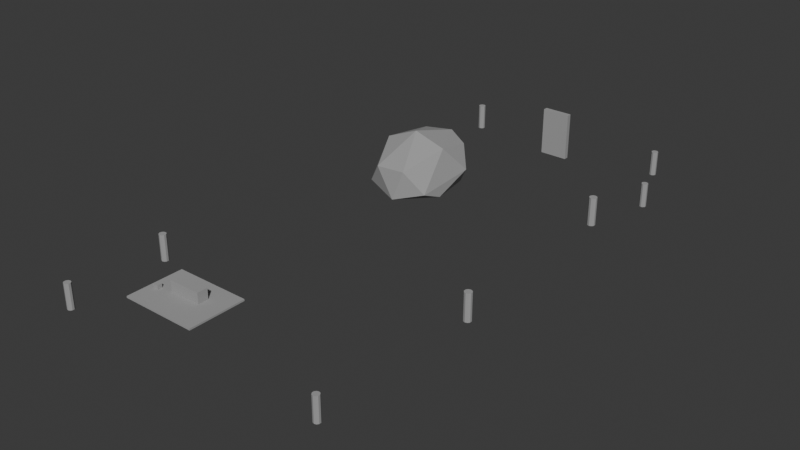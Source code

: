 # Source: base_decor_collision.blend  (saved by Blender 5.1.30; exported with 4.5.12 LTS)
import bpy
from mathutils import Matrix  # noqa: F401  (used for matrix-valued properties, if any)

bpy.ops.wm.read_factory_settings(use_empty=True)
scene = bpy.context.scene
scene.name = 'Scene'

# ---- collections
col_collection = bpy.data.collections.new('Collection'); scene.collection.children.link(col_collection)

# ---- materials (node trees are filled in below, after node groups)
mat_basehubcollision = bpy.data.materials.new('BaseHubCollision')
mat_basehubcollision.diffuse_color = (0.35, 0.35, 0.35, 1.0)
mat_basehubcollision.roughness = 1.0

# ---- material node trees
mat_basehubcollision.use_nodes = True; mat_basehubcollision.node_tree.nodes.clear()
_N = mat_basehubcollision.node_tree.nodes; _L = mat_basehubcollision.node_tree.links
n0 = _N.new('ShaderNodeBsdfPrincipled'); n0.name = 'Principled BSDF'; n0.location = (-200, 100)
n0.inputs[0].default_value = (0.35, 0.35, 0.35, 1.0)
n0.inputs[2].default_value = 1.0
n1 = _N.new('ShaderNodeOutputMaterial'); n1.name = 'Material Output'; n1.location = (200, 100)
_L.new(n0.outputs[0], n1.inputs[0])
n1.is_active_output = True

# ---- world
world_world = bpy.data.worlds.new('World'); scene.world = world_world
world_world.use_nodes = True; world_world.node_tree.nodes.clear()
_N = world_world.node_tree.nodes; _L = world_world.node_tree.links
n0 = _N.new('ShaderNodeOutputWorld'); n0.name = 'World Output'; n0.location = (200, 100)
n1 = _N.new('ShaderNodeBackground'); n1.name = 'Background'; n1.location = (-200, 100)
n1.inputs[0].default_value = (0.05088, 0.05088, 0.05088, 1.0)
_L.new(n1.outputs[0], n0.inputs[0])
n0.is_active_output = True
world_world.color = (0.05088, 0.05088, 0.05088)
world_world.sun_shadow_jitter_overblur = 0.0

# ---- meshes
me_cylinder = bpy.data.meshes.new('Cylinder')
me_cylinder.from_pydata([(0.0, 0.345, -1.265), (0.0, 0.345, 1.265), (0.2028, 0.2791, -1.265), (0.2028, 0.2791, 1.265), (0.3281, 0.1066, -1.265), (0.3281, 0.1066, 1.265), (0.3281, -0.1066, -1.265), (0.3281, -0.1066, 1.265), (0.2028, -0.2791, -1.265), (0.2028, -0.2791, 1.265), (0.0, -0.345, -1.265), (0.0, -0.345, 1.265), (-0.2028, -0.2791, -1.265), (-0.2028, -0.2791, 1.265), (-0.3281, -0.1066, -1.265), (-0.3281, -0.1066, 1.265), (-0.3281, 0.1066, -1.265), (-0.3281, 0.1066, 1.265), (-0.2028, 0.2791, -1.265), (-0.2028, 0.2791, 1.265)], [], [(0, 1, 3, 2), (2, 3, 5, 4), (4, 5, 7, 6), (6, 7, 9, 8), (8, 9, 11, 10), (10, 11, 13, 12), (12, 13, 15, 14), (14, 15, 17, 16), (3, 1, 19, 17, 15, 13, 11, 9, 7, 5), (16, 17, 19, 18), (18, 19, 1, 0), (0, 2, 4, 6, 8, 10, 12, 14, 16, 18)])
_uv = me_cylinder.uv_layers.new(name='UVMap')
_uv.uv.foreach_set('vector', [1.0, 0.5, 1.0, 1.0, 0.9, 1.0, 0.9, 0.5, 0.9, 0.5, 0.9, 1.0, 0.8, 1.0, 0.8, 0.5, 0.8, 0.5, 0.8, 1.0, 0.7, 1.0, 0.7, 0.5, 0.7, 0.5, 0.7, 1.0, 0.6, 1.0, 0.6, 0.5, 0.6, 0.5, 0.6, 1.0, 0.5, 1.0, 0.5, 0.5, 0.5, 0.5, 0.5, 1.0, 0.4, 1.0, 0.4, 0.5, 0.4, 0.5, 0.4, 1.0, 0.3, 1.0, 0.3, 0.5, 0.3, 0.5, 0.3, 1.0, 0.2, 1.0, 0.2, 0.5, 0.3911, 0.4442, 0.25, 0.49, 0.1089, 0.4442, 0.02175, 0.3242, 0.02175, 0.1758, 0.1089, 0.05584, 0.25, 0.01, 0.3911, 0.05584, 0.4783, 0.1758, 0.4783, 0.3242, 0.2, 0.5, 0.2, 1.0, 0.1, 1.0, 0.1, 0.5, 0.1, 0.5, 0.1, 1.0, -7.451e-08, 1.0, -7.451e-08, 0.5, 0.75, 0.49, 0.8911, 0.4442, 0.9783, 0.3242, 0.9783, 0.1758, 0.8911, 0.05584, 0.75, 0.01, 0.6089, 0.05584, 0.5217, 0.1758, 0.5217, 0.3242, 0.6089, 0.4442])
me_cylinder.materials.append(mat_basehubcollision)
me_cylinder.update()
me_cylinder_001 = bpy.data.meshes.new('Cylinder.001')
me_cylinder_001.from_pydata([(0.0, 0.33, -1.21), (0.0, 0.33, 1.21), (0.194, 0.267, -1.21), (0.194, 0.267, 1.21), (0.3138, 0.102, -1.21), (0.3138, 0.102, 1.21), (0.3138, -0.102, -1.21), (0.3138, -0.102, 1.21), (0.194, -0.267, -1.21), (0.194, -0.267, 1.21), (0.0, -0.33, -1.21), (0.0, -0.33, 1.21), (-0.194, -0.267, -1.21), (-0.194, -0.267, 1.21), (-0.3138, -0.102, -1.21), (-0.3138, -0.102, 1.21), (-0.3138, 0.102, -1.21), (-0.3138, 0.102, 1.21), (-0.194, 0.267, -1.21), (-0.194, 0.267, 1.21)], [], [(0, 1, 3, 2), (2, 3, 5, 4), (4, 5, 7, 6), (6, 7, 9, 8), (8, 9, 11, 10), (10, 11, 13, 12), (12, 13, 15, 14), (14, 15, 17, 16), (3, 1, 19, 17, 15, 13, 11, 9, 7, 5), (16, 17, 19, 18), (18, 19, 1, 0), (0, 2, 4, 6, 8, 10, 12, 14, 16, 18)])
_uv = me_cylinder_001.uv_layers.new(name='UVMap')
_uv.uv.foreach_set('vector', [1.0, 0.5, 1.0, 1.0, 0.9, 1.0, 0.9, 0.5, 0.9, 0.5, 0.9, 1.0, 0.8, 1.0, 0.8, 0.5, 0.8, 0.5, 0.8, 1.0, 0.7, 1.0, 0.7, 0.5, 0.7, 0.5, 0.7, 1.0, 0.6, 1.0, 0.6, 0.5, 0.6, 0.5, 0.6, 1.0, 0.5, 1.0, 0.5, 0.5, 0.5, 0.5, 0.5, 1.0, 0.4, 1.0, 0.4, 0.5, 0.4, 0.5, 0.4, 1.0, 0.3, 1.0, 0.3, 0.5, 0.3, 0.5, 0.3, 1.0, 0.2, 1.0, 0.2, 0.5, 0.3911, 0.4442, 0.25, 0.49, 0.1089, 0.4442, 0.02175, 0.3242, 0.02175, 0.1758, 0.1089, 0.05584, 0.25, 0.01, 0.3911, 0.05584, 0.4783, 0.1758, 0.4783, 0.3242, 0.2, 0.5, 0.2, 1.0, 0.1, 1.0, 0.1, 0.5, 0.1, 0.5, 0.1, 1.0, -7.451e-08, 1.0, -7.451e-08, 0.5, 0.75, 0.49, 0.8911, 0.4442, 0.9783, 0.3242, 0.9783, 0.1758, 0.8911, 0.05584, 0.75, 0.01, 0.6089, 0.05584, 0.5217, 0.1758, 0.5217, 0.3242, 0.6089, 0.4442])
me_cylinder_001.materials.append(mat_basehubcollision)
me_cylinder_001.update()
me_cylinder_002 = bpy.data.meshes.new('Cylinder.002')
me_cylinder_002.from_pydata([(0.0, 0.36, -1.32), (0.0, 0.36, 1.32), (0.2116, 0.2912, -1.32), (0.2116, 0.2912, 1.32), (0.3424, 0.1112, -1.32), (0.3424, 0.1112, 1.32), (0.3424, -0.1112, -1.32), (0.3424, -0.1112, 1.32), (0.2116, -0.2912, -1.32), (0.2116, -0.2912, 1.32), (0.0, -0.36, -1.32), (0.0, -0.36, 1.32), (-0.2116, -0.2912, -1.32), (-0.2116, -0.2912, 1.32), (-0.3424, -0.1112, -1.32), (-0.3424, -0.1112, 1.32), (-0.3424, 0.1112, -1.32), (-0.3424, 0.1112, 1.32), (-0.2116, 0.2912, -1.32), (-0.2116, 0.2912, 1.32)], [], [(0, 1, 3, 2), (2, 3, 5, 4), (4, 5, 7, 6), (6, 7, 9, 8), (8, 9, 11, 10), (10, 11, 13, 12), (12, 13, 15, 14), (14, 15, 17, 16), (3, 1, 19, 17, 15, 13, 11, 9, 7, 5), (16, 17, 19, 18), (18, 19, 1, 0), (0, 2, 4, 6, 8, 10, 12, 14, 16, 18)])
_uv = me_cylinder_002.uv_layers.new(name='UVMap')
_uv.uv.foreach_set('vector', [1.0, 0.5, 1.0, 1.0, 0.9, 1.0, 0.9, 0.5, 0.9, 0.5, 0.9, 1.0, 0.8, 1.0, 0.8, 0.5, 0.8, 0.5, 0.8, 1.0, 0.7, 1.0, 0.7, 0.5, 0.7, 0.5, 0.7, 1.0, 0.6, 1.0, 0.6, 0.5, 0.6, 0.5, 0.6, 1.0, 0.5, 1.0, 0.5, 0.5, 0.5, 0.5, 0.5, 1.0, 0.4, 1.0, 0.4, 0.5, 0.4, 0.5, 0.4, 1.0, 0.3, 1.0, 0.3, 0.5, 0.3, 0.5, 0.3, 1.0, 0.2, 1.0, 0.2, 0.5, 0.3911, 0.4442, 0.25, 0.49, 0.1089, 0.4442, 0.02175, 0.3242, 0.02175, 0.1758, 0.1089, 0.05584, 0.25, 0.01, 0.3911, 0.05584, 0.4783, 0.1758, 0.4783, 0.3242, 0.2, 0.5, 0.2, 1.0, 0.1, 1.0, 0.1, 0.5, 0.1, 0.5, 0.1, 1.0, -7.451e-08, 1.0, -7.451e-08, 0.5, 0.75, 0.49, 0.8911, 0.4442, 0.9783, 0.3242, 0.9783, 0.1758, 0.8911, 0.05584, 0.75, 0.01, 0.6089, 0.05584, 0.5217, 0.1758, 0.5217, 0.3242, 0.6089, 0.4442])
me_cylinder_002.materials.append(mat_basehubcollision)
me_cylinder_002.update()
me_cylinder_003 = bpy.data.meshes.new('Cylinder.003')
me_cylinder_003.from_pydata([(0.0, 0.375, -1.375), (0.0, 0.375, 1.375), (0.2204, 0.3034, -1.375), (0.2204, 0.3034, 1.375), (0.3566, 0.1159, -1.375), (0.3566, 0.1159, 1.375), (0.3566, -0.1159, -1.375), (0.3566, -0.1159, 1.375), (0.2204, -0.3034, -1.375), (0.2204, -0.3034, 1.375), (0.0, -0.375, -1.375), (0.0, -0.375, 1.375), (-0.2204, -0.3034, -1.375), (-0.2204, -0.3034, 1.375), (-0.3566, -0.1159, -1.375), (-0.3566, -0.1159, 1.375), (-0.3566, 0.1159, -1.375), (-0.3566, 0.1159, 1.375), (-0.2204, 0.3034, -1.375), (-0.2204, 0.3034, 1.375)], [], [(0, 1, 3, 2), (2, 3, 5, 4), (4, 5, 7, 6), (6, 7, 9, 8), (8, 9, 11, 10), (10, 11, 13, 12), (12, 13, 15, 14), (14, 15, 17, 16), (3, 1, 19, 17, 15, 13, 11, 9, 7, 5), (16, 17, 19, 18), (18, 19, 1, 0), (0, 2, 4, 6, 8, 10, 12, 14, 16, 18)])
_uv = me_cylinder_003.uv_layers.new(name='UVMap')
_uv.uv.foreach_set('vector', [1.0, 0.5, 1.0, 1.0, 0.9, 1.0, 0.9, 0.5, 0.9, 0.5, 0.9, 1.0, 0.8, 1.0, 0.8, 0.5, 0.8, 0.5, 0.8, 1.0, 0.7, 1.0, 0.7, 0.5, 0.7, 0.5, 0.7, 1.0, 0.6, 1.0, 0.6, 0.5, 0.6, 0.5, 0.6, 1.0, 0.5, 1.0, 0.5, 0.5, 0.5, 0.5, 0.5, 1.0, 0.4, 1.0, 0.4, 0.5, 0.4, 0.5, 0.4, 1.0, 0.3, 1.0, 0.3, 0.5, 0.3, 0.5, 0.3, 1.0, 0.2, 1.0, 0.2, 0.5, 0.3911, 0.4442, 0.25, 0.49, 0.1089, 0.4442, 0.02175, 0.3242, 0.02175, 0.1758, 0.1089, 0.05584, 0.25, 0.01, 0.3911, 0.05584, 0.4783, 0.1758, 0.4783, 0.3242, 0.2, 0.5, 0.2, 1.0, 0.1, 1.0, 0.1, 0.5, 0.1, 0.5, 0.1, 1.0, -7.451e-08, 1.0, -7.451e-08, 0.5, 0.75, 0.49, 0.8911, 0.4442, 0.9783, 0.3242, 0.9783, 0.1758, 0.8911, 0.05584, 0.75, 0.01, 0.6089, 0.05584, 0.5217, 0.1758, 0.5217, 0.3242, 0.6089, 0.4442])
me_cylinder_003.materials.append(mat_basehubcollision)
me_cylinder_003.update()
me_cylinder_004 = bpy.data.meshes.new('Cylinder.004')
me_cylinder_004.from_pydata([(0.0, 0.39, -1.43), (0.0, 0.39, 1.43), (0.2292, 0.3155, -1.43), (0.2292, 0.3155, 1.43), (0.3709, 0.1205, -1.43), (0.3709, 0.1205, 1.43), (0.3709, -0.1205, -1.43), (0.3709, -0.1205, 1.43), (0.2292, -0.3155, -1.43), (0.2292, -0.3155, 1.43), (0.0, -0.39, -1.43), (0.0, -0.39, 1.43), (-0.2292, -0.3155, -1.43), (-0.2292, -0.3155, 1.43), (-0.3709, -0.1205, -1.43), (-0.3709, -0.1205, 1.43), (-0.3709, 0.1205, -1.43), (-0.3709, 0.1205, 1.43), (-0.2292, 0.3155, -1.43), (-0.2292, 0.3155, 1.43)], [], [(0, 1, 3, 2), (2, 3, 5, 4), (4, 5, 7, 6), (6, 7, 9, 8), (8, 9, 11, 10), (10, 11, 13, 12), (12, 13, 15, 14), (14, 15, 17, 16), (3, 1, 19, 17, 15, 13, 11, 9, 7, 5), (16, 17, 19, 18), (18, 19, 1, 0), (0, 2, 4, 6, 8, 10, 12, 14, 16, 18)])
_uv = me_cylinder_004.uv_layers.new(name='UVMap')
_uv.uv.foreach_set('vector', [1.0, 0.5, 1.0, 1.0, 0.9, 1.0, 0.9, 0.5, 0.9, 0.5, 0.9, 1.0, 0.8, 1.0, 0.8, 0.5, 0.8, 0.5, 0.8, 1.0, 0.7, 1.0, 0.7, 0.5, 0.7, 0.5, 0.7, 1.0, 0.6, 1.0, 0.6, 0.5, 0.6, 0.5, 0.6, 1.0, 0.5, 1.0, 0.5, 0.5, 0.5, 0.5, 0.5, 1.0, 0.4, 1.0, 0.4, 0.5, 0.4, 0.5, 0.4, 1.0, 0.3, 1.0, 0.3, 0.5, 0.3, 0.5, 0.3, 1.0, 0.2, 1.0, 0.2, 0.5, 0.3911, 0.4442, 0.25, 0.49, 0.1089, 0.4442, 0.02175, 0.3242, 0.02175, 0.1758, 0.1089, 0.05584, 0.25, 0.01, 0.3911, 0.05584, 0.4783, 0.1758, 0.4783, 0.3242, 0.2, 0.5, 0.2, 1.0, 0.1, 1.0, 0.1, 0.5, 0.1, 0.5, 0.1, 1.0, -7.451e-08, 1.0, -7.451e-08, 0.5, 0.75, 0.49, 0.8911, 0.4442, 0.9783, 0.3242, 0.9783, 0.1758, 0.8911, 0.05584, 0.75, 0.01, 0.6089, 0.05584, 0.5217, 0.1758, 0.5217, 0.3242, 0.6089, 0.4442])
me_cylinder_004.materials.append(mat_basehubcollision)
me_cylinder_004.update()
me_cylinder_005 = bpy.data.meshes.new('Cylinder.005')
me_cylinder_005.from_pydata([(0.0, 0.33, -1.21), (0.0, 0.33, 1.21), (0.194, 0.267, -1.21), (0.194, 0.267, 1.21), (0.3138, 0.102, -1.21), (0.3138, 0.102, 1.21), (0.3138, -0.102, -1.21), (0.3138, -0.102, 1.21), (0.194, -0.267, -1.21), (0.194, -0.267, 1.21), (0.0, -0.33, -1.21), (0.0, -0.33, 1.21), (-0.194, -0.267, -1.21), (-0.194, -0.267, 1.21), (-0.3138, -0.102, -1.21), (-0.3138, -0.102, 1.21), (-0.3138, 0.102, -1.21), (-0.3138, 0.102, 1.21), (-0.194, 0.267, -1.21), (-0.194, 0.267, 1.21)], [], [(0, 1, 3, 2), (2, 3, 5, 4), (4, 5, 7, 6), (6, 7, 9, 8), (8, 9, 11, 10), (10, 11, 13, 12), (12, 13, 15, 14), (14, 15, 17, 16), (3, 1, 19, 17, 15, 13, 11, 9, 7, 5), (16, 17, 19, 18), (18, 19, 1, 0), (0, 2, 4, 6, 8, 10, 12, 14, 16, 18)])
_uv = me_cylinder_005.uv_layers.new(name='UVMap')
_uv.uv.foreach_set('vector', [1.0, 0.5, 1.0, 1.0, 0.9, 1.0, 0.9, 0.5, 0.9, 0.5, 0.9, 1.0, 0.8, 1.0, 0.8, 0.5, 0.8, 0.5, 0.8, 1.0, 0.7, 1.0, 0.7, 0.5, 0.7, 0.5, 0.7, 1.0, 0.6, 1.0, 0.6, 0.5, 0.6, 0.5, 0.6, 1.0, 0.5, 1.0, 0.5, 0.5, 0.5, 0.5, 0.5, 1.0, 0.4, 1.0, 0.4, 0.5, 0.4, 0.5, 0.4, 1.0, 0.3, 1.0, 0.3, 0.5, 0.3, 0.5, 0.3, 1.0, 0.2, 1.0, 0.2, 0.5, 0.3911, 0.4442, 0.25, 0.49, 0.1089, 0.4442, 0.02175, 0.3242, 0.02175, 0.1758, 0.1089, 0.05584, 0.25, 0.01, 0.3911, 0.05584, 0.4783, 0.1758, 0.4783, 0.3242, 0.2, 0.5, 0.2, 1.0, 0.1, 1.0, 0.1, 0.5, 0.1, 0.5, 0.1, 1.0, -7.451e-08, 1.0, -7.451e-08, 0.5, 0.75, 0.49, 0.8911, 0.4442, 0.9783, 0.3242, 0.9783, 0.1758, 0.8911, 0.05584, 0.75, 0.01, 0.6089, 0.05584, 0.5217, 0.1758, 0.5217, 0.3242, 0.6089, 0.4442])
me_cylinder_005.materials.append(mat_basehubcollision)
me_cylinder_005.update()
me_cylinder_006 = bpy.data.meshes.new('Cylinder.006')
me_cylinder_006.from_pydata([(0.0, 0.36, -1.32), (0.0, 0.36, 1.32), (0.2116, 0.2912, -1.32), (0.2116, 0.2912, 1.32), (0.3424, 0.1112, -1.32), (0.3424, 0.1112, 1.32), (0.3424, -0.1112, -1.32), (0.3424, -0.1112, 1.32), (0.2116, -0.2912, -1.32), (0.2116, -0.2912, 1.32), (0.0, -0.36, -1.32), (0.0, -0.36, 1.32), (-0.2116, -0.2912, -1.32), (-0.2116, -0.2912, 1.32), (-0.3424, -0.1112, -1.32), (-0.3424, -0.1112, 1.32), (-0.3424, 0.1112, -1.32), (-0.3424, 0.1112, 1.32), (-0.2116, 0.2912, -1.32), (-0.2116, 0.2912, 1.32)], [], [(0, 1, 3, 2), (2, 3, 5, 4), (4, 5, 7, 6), (6, 7, 9, 8), (8, 9, 11, 10), (10, 11, 13, 12), (12, 13, 15, 14), (14, 15, 17, 16), (3, 1, 19, 17, 15, 13, 11, 9, 7, 5), (16, 17, 19, 18), (18, 19, 1, 0), (0, 2, 4, 6, 8, 10, 12, 14, 16, 18)])
_uv = me_cylinder_006.uv_layers.new(name='UVMap')
_uv.uv.foreach_set('vector', [1.0, 0.5, 1.0, 1.0, 0.9, 1.0, 0.9, 0.5, 0.9, 0.5, 0.9, 1.0, 0.8, 1.0, 0.8, 0.5, 0.8, 0.5, 0.8, 1.0, 0.7, 1.0, 0.7, 0.5, 0.7, 0.5, 0.7, 1.0, 0.6, 1.0, 0.6, 0.5, 0.6, 0.5, 0.6, 1.0, 0.5, 1.0, 0.5, 0.5, 0.5, 0.5, 0.5, 1.0, 0.4, 1.0, 0.4, 0.5, 0.4, 0.5, 0.4, 1.0, 0.3, 1.0, 0.3, 0.5, 0.3, 0.5, 0.3, 1.0, 0.2, 1.0, 0.2, 0.5, 0.3911, 0.4442, 0.25, 0.49, 0.1089, 0.4442, 0.02175, 0.3242, 0.02175, 0.1758, 0.1089, 0.05584, 0.25, 0.01, 0.3911, 0.05584, 0.4783, 0.1758, 0.4783, 0.3242, 0.2, 0.5, 0.2, 1.0, 0.1, 1.0, 0.1, 0.5, 0.1, 0.5, 0.1, 1.0, -7.451e-08, 1.0, -7.451e-08, 0.5, 0.75, 0.49, 0.8911, 0.4442, 0.9783, 0.3242, 0.9783, 0.1758, 0.8911, 0.05584, 0.75, 0.01, 0.6089, 0.05584, 0.5217, 0.1758, 0.5217, 0.3242, 0.6089, 0.4442])
me_cylinder_006.materials.append(mat_basehubcollision)
me_cylinder_006.update()
me_cylinder_007 = bpy.data.meshes.new('Cylinder.007')
me_cylinder_007.from_pydata([(0.0, 0.345, -1.265), (0.0, 0.345, 1.265), (0.2028, 0.2791, -1.265), (0.2028, 0.2791, 1.265), (0.3281, 0.1066, -1.265), (0.3281, 0.1066, 1.265), (0.3281, -0.1066, -1.265), (0.3281, -0.1066, 1.265), (0.2028, -0.2791, -1.265), (0.2028, -0.2791, 1.265), (0.0, -0.345, -1.265), (0.0, -0.345, 1.265), (-0.2028, -0.2791, -1.265), (-0.2028, -0.2791, 1.265), (-0.3281, -0.1066, -1.265), (-0.3281, -0.1066, 1.265), (-0.3281, 0.1066, -1.265), (-0.3281, 0.1066, 1.265), (-0.2028, 0.2791, -1.265), (-0.2028, 0.2791, 1.265)], [], [(0, 1, 3, 2), (2, 3, 5, 4), (4, 5, 7, 6), (6, 7, 9, 8), (8, 9, 11, 10), (10, 11, 13, 12), (12, 13, 15, 14), (14, 15, 17, 16), (3, 1, 19, 17, 15, 13, 11, 9, 7, 5), (16, 17, 19, 18), (18, 19, 1, 0), (0, 2, 4, 6, 8, 10, 12, 14, 16, 18)])
_uv = me_cylinder_007.uv_layers.new(name='UVMap')
_uv.uv.foreach_set('vector', [1.0, 0.5, 1.0, 1.0, 0.9, 1.0, 0.9, 0.5, 0.9, 0.5, 0.9, 1.0, 0.8, 1.0, 0.8, 0.5, 0.8, 0.5, 0.8, 1.0, 0.7, 1.0, 0.7, 0.5, 0.7, 0.5, 0.7, 1.0, 0.6, 1.0, 0.6, 0.5, 0.6, 0.5, 0.6, 1.0, 0.5, 1.0, 0.5, 0.5, 0.5, 0.5, 0.5, 1.0, 0.4, 1.0, 0.4, 0.5, 0.4, 0.5, 0.4, 1.0, 0.3, 1.0, 0.3, 0.5, 0.3, 0.5, 0.3, 1.0, 0.2, 1.0, 0.2, 0.5, 0.3911, 0.4442, 0.25, 0.49, 0.1089, 0.4442, 0.02175, 0.3242, 0.02175, 0.1758, 0.1089, 0.05584, 0.25, 0.01, 0.3911, 0.05584, 0.4783, 0.1758, 0.4783, 0.3242, 0.2, 0.5, 0.2, 1.0, 0.1, 1.0, 0.1, 0.5, 0.1, 0.5, 0.1, 1.0, -7.451e-08, 1.0, -7.451e-08, 0.5, 0.75, 0.49, 0.8911, 0.4442, 0.9783, 0.3242, 0.9783, 0.1758, 0.8911, 0.05584, 0.75, 0.01, 0.6089, 0.05584, 0.5217, 0.1758, 0.5217, 0.3242, 0.6089, 0.4442])
me_cylinder_007.materials.append(mat_basehubcollision)
me_cylinder_007.update()
me_icosphere_003 = bpy.data.meshes.new('Icosphere.003')
me_icosphere_003.from_pydata([(-0.5237, -1.178, 0.2045), (-0.5004, 0.909, -0.04807), (0.5064, 1.013, 0.9677), (0.7853, 0.07251, 1.159), (-0.002372, -0.1502, 1.448), (0.4359, -1.262, 0.0209), (1.009, -0.1961, -0.006783), (-0.9023, -0.4569, -0.0167), (0.6002, 0.8415, -0.003589), (1.069, -0.7445, 0.2186), (0.9019, 0.7634, 0.4445), (0.6781, -1.11, 0.8023), (-1.061, -0.3263, 0.4533), (-1.073, 0.4005, 0.7355), (-0.3003, 1.296, 0.3871), (-0.08996, -1.301, 0.7652), (-0.7631, -0.4197, 1.13), (-0.6996, 0.7513, 1.117), (-0.07024, 1.098, 1.145)], [], [(9, 5, 6), (5, 1, 6), (0, 5, 15), (7, 12, 13), (3, 18, 4), (3, 2, 18), (18, 17, 4), (17, 16, 4), (17, 13, 16), (16, 15, 4), (15, 11, 4), (4, 11, 3), (10, 2, 3), (14, 18, 2), (14, 17, 18), (12, 16, 13), (0, 15, 16), (9, 3, 11), (10, 14, 2), (10, 8, 14), (8, 1, 14), (14, 13, 17), (14, 1, 13), (1, 7, 13), (12, 0, 16), (12, 7, 0), (15, 5, 11), (5, 9, 11), (9, 10, 3), (9, 6, 10), (6, 8, 10), (6, 1, 8), (1, 5, 7), (5, 0, 7)])
me_icosphere_003.materials.append(mat_basehubcollision)
me_icosphere_003.use_remesh_preserve_volume = False
me_icosphere_003.use_remesh_preserve_attributes = False
me_icosphere_003.use_mirror_vertex_groups = False
me_icosphere_003.update()
me_cube = bpy.data.meshes.new('Cube')
me_cube.from_pydata([(-4.0, -3.0, -0.09), (-4.0, -3.0, 0.09), (-4.0, 3.0, -0.09), (-4.0, 3.0, 0.09), (4.0, -3.0, -0.09), (4.0, -3.0, 0.09), (4.0, 3.0, -0.09), (4.0, 3.0, 0.09)], [], [(0, 1, 3, 2), (2, 3, 7, 6), (6, 7, 5, 4), (4, 5, 1, 0), (2, 6, 4, 0), (7, 3, 1, 5)])
_uv = me_cube.uv_layers.new(name='UVMap')
_uv.uv.foreach_set('vector', [0.375, 0.0, 0.625, 0.0, 0.625, 0.25, 0.375, 0.25, 0.375, 0.25, 0.625, 0.25, 0.625, 0.5, 0.375, 0.5, 0.375, 0.5, 0.625, 0.5, 0.625, 0.75, 0.375, 0.75, 0.375, 0.75, 0.625, 0.75, 0.625, 1.0, 0.375, 1.0, 0.125, 0.5, 0.375, 0.5, 0.375, 0.75, 0.125, 0.75, 0.625, 0.5, 0.875, 0.5, 0.875, 0.75, 0.625, 0.75])
me_cube.materials.append(mat_basehubcollision)
me_cube.update()
me_cube_001 = bpy.data.meshes.new('Cube.001')
me_cube_001.from_pydata([(-1.7, -0.55, -0.675), (-1.7, -0.55, 0.675), (-1.7, 0.55, -0.675), (-1.7, 0.55, 0.675), (1.7, -0.55, -0.675), (1.7, -0.55, 0.675), (1.7, 0.55, -0.675), (1.7, 0.55, 0.675)], [], [(0, 1, 3, 2), (2, 3, 7, 6), (6, 7, 5, 4), (4, 5, 1, 0), (2, 6, 4, 0), (7, 3, 1, 5)])
_uv = me_cube_001.uv_layers.new(name='UVMap')
_uv.uv.foreach_set('vector', [0.375, 0.0, 0.625, 0.0, 0.625, 0.25, 0.375, 0.25, 0.375, 0.25, 0.625, 0.25, 0.625, 0.5, 0.375, 0.5, 0.375, 0.5, 0.625, 0.5, 0.625, 0.75, 0.375, 0.75, 0.375, 0.75, 0.625, 0.75, 0.625, 1.0, 0.375, 1.0, 0.125, 0.5, 0.375, 0.5, 0.375, 0.75, 0.125, 0.75, 0.625, 0.5, 0.875, 0.5, 0.875, 0.75, 0.625, 0.75])
me_cube_001.materials.append(mat_basehubcollision)
me_cube_001.update()
me_cube_002 = bpy.data.meshes.new('Cube.002')
me_cube_002.from_pydata([(-0.275, -0.25, -0.3), (-0.275, -0.25, 0.3), (-0.275, 0.25, -0.3), (-0.275, 0.25, 0.3), (0.275, -0.25, -0.3), (0.275, -0.25, 0.3), (0.275, 0.25, -0.3), (0.275, 0.25, 0.3)], [], [(0, 1, 3, 2), (2, 3, 7, 6), (6, 7, 5, 4), (4, 5, 1, 0), (2, 6, 4, 0), (7, 3, 1, 5)])
_uv = me_cube_002.uv_layers.new(name='UVMap')
_uv.uv.foreach_set('vector', [0.375, 0.0, 0.625, 0.0, 0.625, 0.25, 0.375, 0.25, 0.375, 0.25, 0.625, 0.25, 0.625, 0.5, 0.375, 0.5, 0.375, 0.5, 0.625, 0.5, 0.625, 0.75, 0.375, 0.75, 0.375, 0.75, 0.625, 0.75, 0.625, 1.0, 0.375, 1.0, 0.125, 0.5, 0.375, 0.5, 0.375, 0.75, 0.125, 0.75, 0.625, 0.5, 0.875, 0.5, 0.875, 0.75, 0.625, 0.75])
me_cube_002.materials.append(mat_basehubcollision)
me_cube_002.update()
me_cube_003 = bpy.data.meshes.new('Cube.003')
me_cube_003.from_pydata([(-0.29, -0.19, -0.2), (-0.29, -0.19, 0.2), (-0.29, 0.19, -0.2), (-0.29, 0.19, 0.2), (0.29, -0.19, -0.2), (0.29, -0.19, 0.2), (0.29, 0.19, -0.2), (0.29, 0.19, 0.2)], [], [(0, 1, 3, 2), (2, 3, 7, 6), (6, 7, 5, 4), (4, 5, 1, 0), (2, 6, 4, 0), (7, 3, 1, 5)])
_uv = me_cube_003.uv_layers.new(name='UVMap')
_uv.uv.foreach_set('vector', [0.375, 0.0, 0.625, 0.0, 0.625, 0.25, 0.375, 0.25, 0.375, 0.25, 0.625, 0.25, 0.625, 0.5, 0.375, 0.5, 0.375, 0.5, 0.625, 0.5, 0.625, 0.75, 0.375, 0.75, 0.375, 0.75, 0.625, 0.75, 0.625, 1.0, 0.375, 1.0, 0.125, 0.5, 0.375, 0.5, 0.375, 0.75, 0.125, 0.75, 0.625, 0.5, 0.875, 0.5, 0.875, 0.75, 0.625, 0.75])
me_cube_003.materials.append(mat_basehubcollision)
me_cube_003.update()
me_cube_004 = bpy.data.meshes.new('Cube.004')
me_cube_004.from_pydata([(-1.5, -0.25, -2.5), (-1.5, -0.25, 2.5), (-1.5, 0.25, -2.5), (-1.5, 0.25, 2.5), (1.5, -0.25, -2.5), (1.5, -0.25, 2.5), (1.5, 0.25, -2.5), (1.5, 0.25, 2.5)], [], [(0, 1, 3, 2), (2, 3, 7, 6), (6, 7, 5, 4), (4, 5, 1, 0), (2, 6, 4, 0), (7, 3, 1, 5)])
_uv = me_cube_004.uv_layers.new(name='UVMap')
_uv.uv.foreach_set('vector', [0.375, 0.0, 0.625, 0.0, 0.625, 0.25, 0.375, 0.25, 0.375, 0.25, 0.625, 0.25, 0.625, 0.5, 0.375, 0.5, 0.375, 0.5, 0.625, 0.5, 0.625, 0.75, 0.375, 0.75, 0.375, 0.75, 0.625, 0.75, 0.625, 1.0, 0.375, 1.0, 0.125, 0.5, 0.375, 0.5, 0.375, 0.75, 0.125, 0.75, 0.625, 0.5, 0.875, 0.5, 0.875, 0.75, 0.625, 0.75])
me_cube_004.materials.append(mat_basehubcollision)
me_cube_004.update()

# ---- objects
ob_treecollision0 = bpy.data.objects.new('TreeCollision0', me_cylinder)
ob_treecollision1 = bpy.data.objects.new('TreeCollision1', me_cylinder_001)
ob_treecollision2 = bpy.data.objects.new('TreeCollision2', me_cylinder_002)
ob_treecollision3 = bpy.data.objects.new('TreeCollision3', me_cylinder_003)
ob_treecollision4 = bpy.data.objects.new('TreeCollision4', me_cylinder_004)
ob_treecollision5 = bpy.data.objects.new('TreeCollision5', me_cylinder_005)
ob_treecollision6 = bpy.data.objects.new('TreeCollision6', me_cylinder_006)
ob_treecollision7 = bpy.data.objects.new('TreeCollision7', me_cylinder_007)
ob_groundedclimbrockcollision_0 = bpy.data.objects.new('GroundedClimbRockCollision_0', me_icosphere_003)
ob_workshopdeckcollision = bpy.data.objects.new('WorkshopDeckCollision', me_cube)
ob_workshopbenchcollision = bpy.data.objects.new('WorkshopBenchCollision', me_cube_001)
ob_workshoplogscollision = bpy.data.objects.new('WorkshopLogsCollision', me_cube_002)
ob_workshoptoolboxcollision = bpy.data.objects.new('WorkshopToolboxCollision', me_cube_003)
ob_portalwallcollision = bpy.data.objects.new('PortalWallCollision', me_cube_004)

# ---- transforms, parenting, visibility, modifiers, constraints
ob_treecollision0.location = (-13.2, -27.0, 1.415)
ob_treecollision1.location = (13.0, -25.0, 1.31)
ob_treecollision2.location = (-13.2, -17.0, 1.84)
ob_treecollision3.location = (13.2, -7.5, 1.555)
ob_treecollision4.location = (12.4, 13.0, 2.09)
ob_treecollision5.location = (14.0, 20.0, 1.69)
ob_treecollision6.location = (-10.5, 27.0, 1.52)
ob_treecollision7.location = (10.8, 28.0, 1.425)
ob_groundedclimbrockcollision_0.location = (-10.0, 15.2, -2.31)
ob_groundedclimbrockcollision_0.rotation_euler = (0.0, 0.0, -0.2094)
ob_groundedclimbrockcollision_0.scale = (4.2, 4.2, 4.2)
ob_groundedclimbrockcollision_0.lineart.crease_threshold = 0.0
ob_workshopdeckcollision.location = (-7.0, -20.0, 0.28)
ob_workshopbenchcollision.location = (-7.0, -19.5, 0.82)
ob_workshoplogscollision.location = (-10.05, -20.42, 0.51)
ob_workshoptoolboxcollision.location = (-6.25, -18.75, 0.61)
ob_portalwallcollision.location = (0.0, 26.0, 2.5)

# ---- collection membership
col_collection.objects.link(ob_treecollision0)
col_collection.objects.link(ob_treecollision1)
col_collection.objects.link(ob_treecollision2)
col_collection.objects.link(ob_treecollision3)
col_collection.objects.link(ob_treecollision4)
col_collection.objects.link(ob_treecollision5)
col_collection.objects.link(ob_treecollision6)
col_collection.objects.link(ob_treecollision7)
col_collection.objects.link(ob_groundedclimbrockcollision_0)
col_collection.objects.link(ob_workshopdeckcollision)
col_collection.objects.link(ob_workshopbenchcollision)
col_collection.objects.link(ob_workshoplogscollision)
col_collection.objects.link(ob_workshoptoolboxcollision)
col_collection.objects.link(ob_portalwallcollision)

# ---- scene / render settings (as saved in the file)
scene.frame_start = 1; scene.frame_end = 250; scene.frame_set(1)
scene.render.engine = 'BLENDER_EEVEE_NEXT'
scene.render.bake_bias = 0.0
scene.render.bake_samples = 0
scene.cycles.sampling_pattern = 'TABULATED_SOBOL'
scene.eevee.use_volume_custom_range = False
bpy.context.view_layer.update()

# ---- added for rendering (the .blend has no active camera and no usable light): camera, sun
cam_auto = bpy.data.cameras.new('AutoCamera')
cam_auto.lens = 50.0
cam_auto.sensor_width = 36.0
cam_auto.clip_end = 1033.25
ob_auto_camera = bpy.data.objects.new('AutoCamera', cam_auto)
scene.collection.objects.link(ob_auto_camera)
ob_auto_camera.location = (58.2608, -70.1501, 48.3441)
ob_auto_camera.rotation_euler = (1.09748, -7.21219e-08, 0.694738)
scene.camera = ob_auto_camera
light_auto_sun = bpy.data.lights.new('AutoSun', 'SUN')
light_auto_sun.energy = 3.0
light_auto_sun.angle = 0.0523599
ob_auto_sun = bpy.data.objects.new('AutoSun', light_auto_sun)
scene.collection.objects.link(ob_auto_sun)
ob_auto_sun.rotation_euler = (0.872665, 0.174533, 0.523599)
bpy.context.view_layer.update()
